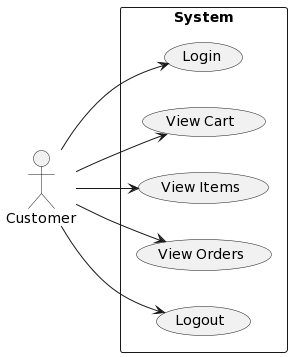

The diagram above was rendered by PlantUML. Its source (embedded in the PNG):
@startuml
left to right direction
actor Customer
rectangle "System" as system {
  (Login)
  (View Cart)
  (View Items)
  (View Orders)
  (Logout)
}
Customer --> (Login)
Customer --> (View Cart)
Customer --> (View Items)
Customer --> (View Orders)
Customer --> (Logout)
@enduml